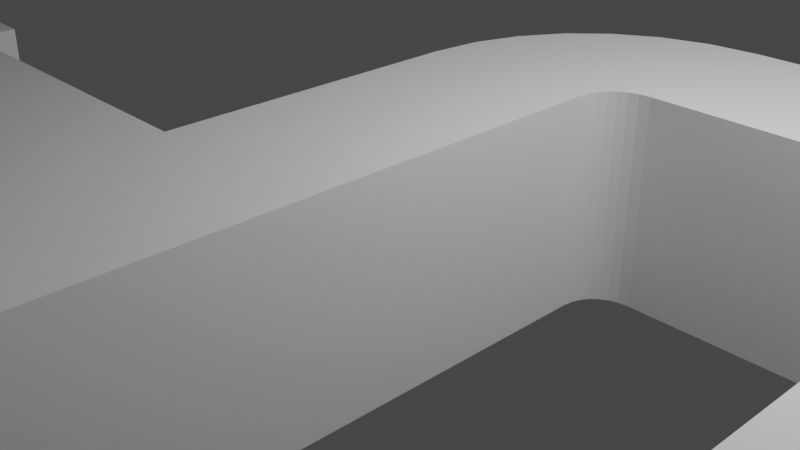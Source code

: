 # Source: Maze07.blend  (saved by Blender 3.4.6; exported with 4.5.12 LTS)
import bpy
from mathutils import Matrix  # noqa: F401  (used for matrix-valued properties, if any)

bpy.ops.wm.read_factory_settings(use_empty=True)
scene = bpy.context.scene
scene.name = 'Scene'

# ---- collections
col_collection = bpy.data.collections.new('Collection'); scene.collection.children.link(col_collection)
col_pieces = bpy.data.collections.new('Pieces'); scene.collection.children.link(col_pieces)

# ---- world
world_world = bpy.data.worlds.new('World'); scene.world = world_world
world_world.use_nodes = True; world_world.node_tree.nodes.clear()
_N = world_world.node_tree.nodes; _L = world_world.node_tree.links
n0 = _N.new('ShaderNodeOutputWorld'); n0.name = 'World Output'; n0.location = (300, 300)
n1 = _N.new('ShaderNodeBackground'); n1.name = 'Background'; n1.location = (10, 300)
n1.inputs[0].default_value = (0.05088, 0.05088, 0.05088, 1.0)
_L.new(n1.outputs[0], n0.inputs[0])
n0.is_active_output = True
world_world.color = (0.05088, 0.05088, 0.05088)
world_world.use_sun_shadow = False
world_world.sun_shadow_jitter_overblur = 0.0

# ---- cameras
cam_camera = bpy.data.cameras.new('Camera')
cam_camera.clip_end = 100.0
cam_camera.ortho_scale = 7.314

# ---- lights
light_light = bpy.data.lights.new('Light', 'POINT')
light_light.transmission_factor = 0.0
light_light.energy = 1000.0
light_light.shadow_soft_size = 0.1
light_light.shadow_maximum_resolution = 0.006
light_light.use_absolute_resolution = True

# ---- meshes
me_plane_001 = bpy.data.meshes.new('Plane.001')
me_plane_001.from_pydata([(1.0, 1.5, 1.2), (0.0, 1.5, 1.2), (1.0, 1.5, 1.2), (0.0, 1.5, 1.2), (1.0, 0.0, 1.2), (0.0, 0.0, 1.2), (1.0, 1.5, 0.0), (1.0, 1.5, 0.0), (1.0, 0.0, 0.0)], [], [(0, 1, 3, 2), (6, 0, 2, 7), (0, 4, 5, 1), (6, 8, 4, 0)])
_uv = me_plane_001.uv_layers.new(name='UVMap')
_uv.uv.foreach_set('vector', [1.0, 1.0, 1.0, 1.0, 1.0, 1.0, 1.0, 1.0, 1.0, 1.0, 1.0, 1.0, 1.0, 1.0, 1.0, 1.0, 1.0, 1.0, 1.0, 0.5, 1.0, 0.5, 1.0, 1.0, 1.0, 1.0, 1.0, 0.5, 1.0, 0.5, 1.0, 1.0])
me_plane_001.update()
me_plane_005 = bpy.data.meshes.new('Plane.005')
me_plane_005.from_pydata([(1.0, 1.5, 1.2), (0.0, 1.5, 1.2), (1.0, 1.5, 1.2), (0.0, 1.5, 1.2), (1.0, 0.0, 1.2), (0.0, 0.0, 1.2), (1.0, 1.5, 0.0), (1.0, 1.5, 0.0), (1.0, 0.0, 0.0)], [], [(0, 1, 3, 2), (6, 0, 2, 7), (0, 4, 5, 1), (6, 8, 4, 0)])
_uv = me_plane_005.uv_layers.new(name='UVMap')
_uv.uv.foreach_set('vector', [1.0, 1.0, 1.0, 1.0, 1.0, 1.0, 1.0, 1.0, 1.0, 1.0, 1.0, 1.0, 1.0, 1.0, 1.0, 1.0, 1.0, 1.0, 1.0, 0.5, 1.0, 0.5, 1.0, 1.0, 1.0, 1.0, 1.0, 0.5, 1.0, 0.5, 1.0, 1.0])
me_plane_005.update()
me_plane_007 = bpy.data.meshes.new('Plane.007')
me_plane_007.from_pydata([(1.0, 1.5, 1.2), (0.0, 1.5, 1.2), (1.0, 1.5, 1.2), (0.0, 1.5, 1.2), (1.0, 0.0, 1.2), (0.0, 0.0, 1.2), (1.0, 1.5, 0.0), (1.0, 1.5, 0.0), (1.0, 0.0, 0.0)], [], [(0, 1, 3, 2), (6, 0, 2, 7), (0, 4, 5, 1), (6, 8, 4, 0)])
_uv = me_plane_007.uv_layers.new(name='UVMap')
_uv.uv.foreach_set('vector', [1.0, 1.0, 1.0, 1.0, 1.0, 1.0, 1.0, 1.0, 1.0, 1.0, 1.0, 1.0, 1.0, 1.0, 1.0, 1.0, 1.0, 1.0, 1.0, 0.5, 1.0, 0.5, 1.0, 1.0, 1.0, 1.0, 1.0, 0.5, 1.0, 0.5, 1.0, 1.0])
me_plane_007.update()
me_plane_008 = bpy.data.meshes.new('Plane.008')
me_plane_008.from_pydata([(1.0, 1.5, 1.2), (0.0, 1.5, 1.2), (1.0, 1.5, 1.2), (0.0, 1.5, 1.2), (1.0, 0.0, 1.2), (0.0, 0.0, 1.2), (1.0, 1.5, 0.0), (1.0, 1.5, 0.0), (1.0, 0.0, 0.0)], [], [(0, 1, 3, 2), (6, 0, 2, 7), (0, 4, 5, 1), (6, 8, 4, 0)])
_uv = me_plane_008.uv_layers.new(name='UVMap')
_uv.uv.foreach_set('vector', [1.0, 1.0, 1.0, 1.0, 1.0, 1.0, 1.0, 1.0, 1.0, 1.0, 1.0, 1.0, 1.0, 1.0, 1.0, 1.0, 1.0, 1.0, 1.0, 0.5, 1.0, 0.5, 1.0, 1.0, 1.0, 1.0, 1.0, 0.5, 1.0, 0.5, 1.0, 1.0])
me_plane_008.update()
me_plane_002 = bpy.data.meshes.new('Plane.002')
me_plane_002.from_pydata([(1.0, -1.5, 1.2), (0.0, -1.5, 1.2), (1.0, -1.5, 0.0), (-1.0, -1.5, 1.2), (-1.0, -1.5, 0.0), (1.0, -1.5, -1.2), (0.0, -1.5, -1.2), (-1.0, -1.5, -1.2), (1.5, 1.0, 1.2), (1.5, 0.0, 1.2), (1.5, 1.0, 0.0), (1.5, -1.0, 1.2), (1.5, -1.0, 0.0), (1.5, 1.0, -1.2), (1.5, 0.0, -1.2), (1.5, -1.0, -1.2), (1.014, -1.37, 1.2), (1.051, -1.264, 1.2), (1.105, -1.176, 1.2), (1.176, -1.105, 1.2), (1.264, -1.051, 1.2), (1.37, -1.014, 1.2), (1.014, -1.37, -9.766e-09), (1.051, -1.264, -2.389e-08), (1.105, -1.176, -4.688e-08), (1.176, -1.105, -5.544e-08), (1.264, -1.051, -6.354e-08), (1.37, -1.014, -7.021e-08), (1.014, -1.37, -1.2), (1.051, -1.264, -1.2), (1.105, -1.176, -1.2), (1.176, -1.105, -1.2), (1.264, -1.051, -1.2), (1.37, -1.014, -1.2), (0.03856, -1.15, -1.2), (0.1489, -0.8315, -1.2), (0.3232, -0.5534, -1.2), (0.5534, -0.3232, -1.2), (0.8315, -0.1489, -1.2), (1.15, -0.03856, -1.2), (-0.9369, -0.9298, -1.2), (-0.7529, -0.3995, -1.2), (-0.459, 0.06958, -1.2), (-0.06958, 0.459, -1.2), (0.3995, 0.7529, -1.2), (0.9298, 0.9369, -1.2), (-0.9369, -0.9298, 1.451e-08), (-0.7529, -0.3995, 2.863e-08), (-0.459, 0.06958, 4.878e-08), (-0.06958, 0.459, 5.355e-08), (0.3995, 0.7529, 5.88e-08), (0.9298, 0.9369, 6.547e-08), (-0.9369, -0.9298, 1.2), (-0.7529, -0.3995, 1.2), (-0.459, 0.06958, 1.2), (-0.06958, 0.459, 1.2), (0.3995, 0.7529, 1.2), (0.9298, 0.9369, 1.2), (1.15, -0.03856, 1.2), (0.8315, -0.1489, 1.2), (0.5534, -0.3232, 1.2), (0.3232, -0.5534, 1.2), (0.1489, -0.8315, 1.2), (0.03856, -1.15, 1.2)], [], [(9, 58, 57, 8), (8, 57, 51, 10), (10, 51, 45, 13), (13, 45, 39, 14), (14, 39, 33, 15), (15, 33, 27, 12), (12, 27, 21, 11), (11, 21, 58, 9), (27, 26, 20, 21), (26, 25, 19, 20), (25, 24, 18, 19), (24, 23, 17, 18), (23, 22, 16, 17), (22, 2, 0, 16), (33, 32, 26, 27), (32, 31, 25, 26), (31, 30, 24, 25), (30, 29, 23, 24), (29, 28, 22, 23), (28, 5, 2, 22), (39, 38, 32, 33), (38, 37, 31, 32), (37, 36, 30, 31), (36, 35, 29, 30), (35, 34, 28, 29), (34, 6, 5, 28), (45, 44, 38, 39), (44, 43, 37, 38), (43, 42, 36, 37), (42, 41, 35, 36), (41, 40, 34, 35), (40, 7, 6, 34), (51, 50, 44, 45), (50, 49, 43, 44), (49, 48, 42, 43), (48, 47, 41, 42), (47, 46, 40, 41), (46, 4, 7, 40), (57, 56, 50, 51), (56, 55, 49, 50), (55, 54, 48, 49), (54, 53, 47, 48), (53, 52, 46, 47), (52, 3, 4, 46), (58, 59, 56, 57), (59, 60, 55, 56), (60, 61, 54, 55), (61, 62, 53, 54), (62, 63, 52, 53), (63, 1, 3, 52), (21, 20, 59, 58), (20, 19, 60, 59), (19, 18, 61, 60), (18, 17, 62, 61), (17, 16, 63, 62), (16, 0, 1, 63)])
_uv = me_plane_002.uv_layers.new(name='UVMap')
_uv.uv.foreach_set('vector', [0.0, 0.0, 0.0, 0.0, 0.0, 0.0, 0.0, 0.0, 0.0, 0.0, 0.0, 0.0, 0.0, 0.0, 0.0, 0.0, 0.0, 0.0, 0.0, 0.0, 0.0, 0.0, 0.0, 0.0, 0.0, 0.0, 0.0, 0.0, 0.0, 0.0, 0.0, 0.0, 0.0, 0.0, 0.0, 0.0, 0.0, 0.0, 0.0, 0.0, 0.0, 0.0, 0.0, 0.0, 0.0, 0.0, 0.0, 0.0, 0.0, 0.0, 0.0, 0.0, 0.0, 0.0, 0.0, 0.0, 0.0, 0.0, 0.0, 0.0, 0.0, 0.0, 0.0, 0.0, 0.0, 0.0, 0.0, 0.0, 0.0, 0.0, 0.0, 0.0, 0.0, 0.0, 0.0, 0.0, 0.0, 0.0, 0.0, 0.0, 0.0, 0.0, 0.0, 0.0, 0.0, 0.0, 0.0, 0.0, 0.0, 0.0, 0.0, 0.0, 0.0, 0.0, 0.0, 0.0, 0.0, 0.0, 0.0, 0.0, 0.0, 0.0, 0.0, 0.0, 0.0, 0.0, 0.0, 0.0, 0.0, 0.0, 0.0, 0.0, 0.0, 0.0, 0.0, 0.0, 0.0, 0.0, 0.0, 0.0, 0.0, 0.0, 0.0, 0.0, 0.0, 0.0, 0.0, 0.0, 0.0, 0.0, 0.0, 0.0, 0.0, 0.0, 0.0, 0.0, 0.0, 0.0, 0.0, 0.0, 0.0, 0.0, 0.0, 0.0, 0.0, 0.0, 0.0, 0.0, 0.0, 0.0, 0.0, 0.0, 0.0, 0.0, 0.0, 0.0, 0.0, 0.0, 0.0, 0.0, 0.0, 0.0, 0.0, 0.0, 0.0, 0.0, 0.0, 0.0, 0.0, 0.0, 0.0, 0.0, 0.0, 0.0, 0.0, 0.0, 0.0, 0.0, 0.0, 0.0, 0.0, 0.0, 0.0, 0.0, 0.0, 0.0, 0.0, 0.0, 0.0, 0.0, 0.0, 0.0, 0.0, 0.0, 0.0, 0.0, 0.0, 0.0, 0.0, 0.0, 0.0, 0.0, 0.0, 0.0, 0.0, 0.0, 0.0, 0.0, 0.0, 0.0, 0.0, 0.0, 0.0, 0.0, 0.0, 0.0, 0.0, 0.0, 0.0, 0.0, 0.0, 0.0, 0.0, 0.0, 0.0, 0.0, 0.0, 0.0, 0.0, 0.0, 0.0, 0.0, 0.0, 0.0, 0.0, 0.0, 0.0, 0.0, 0.0, 0.0, 0.0, 0.0, 0.0, 0.0, 0.0, 0.0, 0.0, 0.0, 0.0, 0.0, 0.0, 0.0, 0.0, 0.0, 0.0, 0.0, 0.0, 0.0, 0.0, 0.0, 0.0, 0.0, 0.0, 0.0, 0.0, 0.0, 0.0, 0.0, 0.0, 0.0, 0.0, 0.0, 0.0, 0.0, 0.0, 0.0, 0.0, 0.0, 0.0, 0.0, 0.0, 0.0, 0.0, 0.0, 0.0, 0.0, 0.0, 0.0, 0.0, 0.0, 0.0, 0.0, 0.0, 0.0, 0.0, 0.0, 0.0, 0.0, 0.0, 0.0, 0.0, 0.0, 0.0, 0.0, 0.0, 0.0, 0.0, 0.0, 0.0, 0.0, 0.0, 0.0, 0.0, 0.0, 0.0, 0.0, 0.0, 0.0, 0.0, 0.0, 0.0, 0.0, 0.0, 0.0, 0.0, 0.0, 0.0, 0.0, 0.0, 0.0, 0.0, 0.0, 0.0, 0.0, 0.0, 0.0, 0.0, 0.0, 0.0, 0.0, 0.0, 0.0, 0.0, 0.0, 0.0, 0.0, 0.0, 0.0, 0.0, 0.0, 0.0, 0.0, 0.0, 0.0, 0.0, 0.0, 0.0, 0.0, 0.0, 0.0, 0.0, 0.0, 0.0, 0.0, 0.0, 0.0, 0.0, 0.0, 0.0, 0.0, 0.0, 0.0, 0.0, 0.0, 0.0, 0.0, 0.0, 0.0, 0.0, 0.0, 0.0, 0.0, 0.0, 0.0, 0.0, 0.0, 0.0, 0.0, 0.0, 0.0, 0.0, 0.0, 0.0, 0.0, 0.0, 0.0, 0.0, 0.0, 0.0, 0.0, 0.0, 0.0, 0.0, 0.0, 0.0, 0.0, 0.0, 0.0, 0.0, 0.0, 0.0, 0.0, 0.0, 0.0, 0.0, 0.0, 0.0, 0.0, 0.0, 0.0, 0.0, 0.0, 0.0, 0.0, 0.0, 0.0, 0.0, 0.0, 0.0, 0.0, 0.0, 0.0, 0.0, 0.0, 0.0, 0.0, 0.0, 0.0, 0.0, 0.0, 0.0, 0.0, 0.0, 0.0, 0.0, 0.0, 0.0, 0.0])
me_plane_002.update()
me_plane = bpy.data.meshes.new('Plane')
me_plane.from_pydata([(1.0, 1.5, 1.2), (0.0, 1.5, 1.2), (1.0, 1.5, 1.2), (0.0, 1.5, 1.2), (1.0, 0.0, 1.2), (0.0, 0.0, 1.2), (1.0, 1.5, 0.0), (1.0, 1.5, 0.0), (1.0, 0.0, 0.0)], [], [(0, 1, 3, 2), (6, 0, 2, 7), (0, 4, 5, 1), (6, 8, 4, 0)])
_uv = me_plane.uv_layers.new(name='UVMap')
_uv.uv.foreach_set('vector', [1.0, 1.0, 1.0, 1.0, 1.0, 1.0, 1.0, 1.0, 1.0, 1.0, 1.0, 1.0, 1.0, 1.0, 1.0, 1.0, 1.0, 1.0, 1.0, 0.5, 1.0, 0.5, 1.0, 1.0, 1.0, 1.0, 1.0, 0.5, 1.0, 0.5, 1.0, 1.0])
me_plane.update()
me_plane_003 = bpy.data.meshes.new('Plane.003')
me_plane_003.from_pydata([(-1.0, -1.0, -1.2), (1.0, -1.0, -1.2), (-1.0, 1.0, -1.2), (1.0, 1.0, -1.2), (-1.0, -1.5, -1.2), (1.0, -1.5, -1.2), (-1.5, -1.0, -1.2), (-1.5, 1.0, -1.2), (-1.0, -1.0, 1.2), (1.0, -1.0, 1.2), (-1.0, 1.0, 1.2), (1.0, 1.0, 1.2), (-1.0, -1.5, 1.2), (1.0, -1.5, 1.2), (-1.5, -1.0, 1.2), (-1.5, 1.0, 1.2)], [], [(0, 1, 3, 2), (1, 0, 4, 5), (0, 2, 7, 6), (8, 10, 11, 9), (9, 13, 12, 8), (8, 14, 15, 10), (2, 10, 15, 7), (3, 11, 10, 2), (1, 9, 11, 3), (5, 13, 9, 1), (0, 8, 12, 4), (6, 14, 8, 0)])
_uv = me_plane_003.uv_layers.new(name='UVMap')
_uv.uv.foreach_set('vector', [0.0, 0.0, 1.0, 0.0, 1.0, 1.0, 0.0, 1.0, 1.0, 0.0, 0.0, 0.0, 0.0, 0.0, 1.0, 0.0, 0.0, 0.0, 0.0, 1.0, 0.0, 1.0, 0.0, 0.0, 0.0, 0.0, 0.0, 1.0, 1.0, 1.0, 1.0, 0.0, 1.0, 0.0, 1.0, 0.0, 0.0, 0.0, 0.0, 0.0, 0.0, 0.0, 0.0, 0.0, 0.0, 1.0, 0.0, 1.0, 0.0, 1.0, 0.0, 1.0, 0.0, 1.0, 0.0, 1.0, 1.0, 1.0, 1.0, 1.0, 0.0, 1.0, 0.0, 1.0, 1.0, 0.0, 1.0, 0.0, 1.0, 1.0, 1.0, 1.0, 1.0, 0.0, 1.0, 0.0, 1.0, 0.0, 1.0, 0.0, 0.0, 0.0, 0.0, 0.0, 0.0, 0.0, 0.0, 0.0, 0.0, 0.0, 0.0, 0.0, 0.0, 0.0, 0.0, 0.0])
me_plane_003.update()
me_plane_004 = bpy.data.meshes.new('Plane.004')
me_plane_004.from_pydata([(-1.0, 1.5, 0.0), (-1.0, 0.0, 0.0), (-1.0, -1.0, 0.0), (0.0, 1.5, -1.2), (0.0, 0.0, -1.2), (-1.0, 1.5, -1.2), (-1.0, 0.0, -1.2), (0.0, -1.0, -1.2), (-1.0, -1.0, -1.2), (0.0, -1.0, 0.0)], [], [(5, 6, 4, 3), (0, 1, 6, 5), (8, 7, 4, 6), (2, 8, 6, 1), (8, 2, 9, 7)])
_uv = me_plane_004.uv_layers.new(name='UVMap')
_uv.uv.foreach_set('vector', [1.0, 1.0, 1.0, 0.5, 1.0, 0.5, 1.0, 1.0, 1.0, 1.0, 1.0, 0.5, 1.0, 0.5, 1.0, 1.0, 1.0, 1.0, 1.0, 1.0, 1.0, 0.5, 1.0, 0.5, 1.0, 1.0, 1.0, 1.0, 1.0, 0.5, 1.0, 0.5, 1.0, 1.0, 1.0, 1.0, 1.0, 1.0, 1.0, 1.0])
me_plane_004.update()
me_plane_006 = bpy.data.meshes.new('Plane.006')
me_plane_006.from_pydata([(1.0, 1.5, 1.2), (-1.0, 1.5, 1.2), (1.0, 1.5, 1.2), (0.0, 1.5, 1.2), (1.0, 0.0, 1.2), (-1.0, 0.0, 1.2), (1.0, 1.5, 0.0), (1.0, 1.5, 0.0), (1.0, 0.0, 0.0), (1.0, 1.0, 1.2), (-1.0, 1.0, 1.2), (1.0, 1.0, 1.192e-07), (-1.5, 0.0, 1.2), (-1.5, 1.0, 1.2), (-1.0, 1.5, 0.0), (-1.0, 1.0, 0.0), (-1.5, 1.0, 0.0)], [], [(0, 1, 3, 2), (6, 0, 2, 7), (9, 4, 5, 10), (11, 8, 4, 9), (6, 11, 9, 0), (0, 9, 10, 1), (10, 5, 12, 13), (10, 13, 16, 15), (1, 10, 15, 14)])
_uv = me_plane_006.uv_layers.new(name='UVMap')
_uv.uv.foreach_set('vector', [1.0, 1.0, 1.0, 1.0, 1.0, 1.0, 1.0, 1.0, 1.0, 1.0, 1.0, 1.0, 1.0, 1.0, 1.0, 1.0, 1.0, 0.825, 1.0, 0.5, 1.0, 0.5, 1.0, 0.825, 1.0, 0.825, 1.0, 0.5, 1.0, 0.5, 1.0, 0.825, 1.0, 1.0, 1.0, 0.825, 1.0, 0.825, 1.0, 1.0, 1.0, 1.0, 1.0, 0.825, 1.0, 0.825, 1.0, 1.0, 1.0, 0.825, 1.0, 0.5, 1.0, 0.5, 1.0, 0.825, 1.0, 0.825, 1.0, 0.825, 1.0, 0.825, 1.0, 0.825, 1.0, 1.0, 1.0, 0.825, 1.0, 0.825, 1.0, 1.0])
me_plane_006.update()
me_plane_009 = bpy.data.meshes.new('Plane.009')
me_plane_009.from_pydata([(-1.0, 1.5, 1.2), (0.0, 1.5, 1.2), (-1.0, 0.0, 1.2), (-1.0, 1.0, 1.2), (-1.5, 0.0, 1.2), (-1.5, 1.0, 1.2), (-1.0, 1.5, 0.0), (-1.0, 1.0, 0.0), (-1.5, 1.0, 0.0), (0.0, 1.5, 1.2), (0.0, 0.0, 1.2), (0.0, 1.0, 1.2)], [], [(9, 0, 1), (11, 10, 2, 3), (9, 11, 3, 0), (3, 2, 4, 5), (3, 5, 8, 7), (0, 3, 7, 6)])
_uv = me_plane_009.uv_layers.new(name='UVMap')
_uv.uv.foreach_set('vector', [1.0, 1.0, 1.0, 1.0, 1.0, 1.0, 1.0, 0.825, 1.0, 0.5, 1.0, 0.5, 1.0, 0.825, 1.0, 1.0, 1.0, 0.825, 1.0, 0.825, 1.0, 1.0, 1.0, 0.825, 1.0, 0.5, 1.0, 0.5, 1.0, 0.825, 1.0, 0.825, 1.0, 0.825, 1.0, 0.825, 1.0, 0.825, 1.0, 1.0, 1.0, 0.825, 1.0, 0.825, 1.0, 1.0])
me_plane_009.update()

# ---- objects
ob_light = bpy.data.objects.new('Light', light_light)
ob_camera = bpy.data.objects.new('Camera', cam_camera)
ob_straight_001 = bpy.data.objects.new('Straight.001', me_plane_001)
ob_straight_003 = bpy.data.objects.new('Straight.003', me_plane_005)
ob_straight_004 = bpy.data.objects.new('Straight.004', me_plane_007)
ob_straight_005 = bpy.data.objects.new('Straight.005', me_plane_008)
ob_corner_curved = bpy.data.objects.new('Corner_Curved', me_plane_002)
ob_straight = bpy.data.objects.new('Straight', me_plane)
ob_corner_square = bpy.data.objects.new('Corner_Square', me_plane_003)
ob_dead_end = bpy.data.objects.new('Dead_End', me_plane_004)
ob_t_junction = bpy.data.objects.new('T_Junction', me_plane_006)
ob_cross_road = bpy.data.objects.new('Cross_Road', me_plane_009)

# ---- transforms, parenting, visibility, modifiers, constraints
ob_light.location = (4.076, 1.005, 5.904)
ob_light.rotation_euler = (0.6503, 0.05522, 1.866)
ob_light.lock_rotations_4d = False
ob_light.empty_display_type = 'ARROWS'
ob_light.color = (0.0, 0.0, 0.0, 0.0)
ob_light.lineart.crease_threshold = 0.0
ob_camera.location = (7.359, -6.926, 4.958)
ob_camera.rotation_euler = (1.109, 0.0, 0.8149)
ob_camera.lock_rotations_4d = False
ob_camera.empty_display_type = 'ARROWS'
ob_camera.color = (0.0, 0.0, 0.0, 0.0)
ob_camera.display_type = 'WIRE'
ob_camera.lineart.crease_threshold = 0.0
ob_straight_001.location = (3.0, 3.0, 0.0)
ob_straight_001.rotation_euler = (0.0, -0.0, -1.571)
_m = ob_straight_001.modifiers.new('Mirror', 'MIRROR')
_m.use_axis = (True, True, True)
_m.use_clip = True
ob_straight_003.location = (6.0, 0.0, 0.0)
_m = ob_straight_003.modifiers.new('Mirror', 'MIRROR')
_m.use_axis = (True, True, True)
_m.use_clip = True
ob_straight_004.location = (0.0, -6.0, 0.0)
_m = ob_straight_004.modifiers.new('Mirror', 'MIRROR')
_m.use_axis = (True, True, True)
_m.use_clip = True
ob_straight_005.location = (-3.0, -3.0, 0.0)
ob_straight_005.rotation_euler = (0.0, -0.0, -1.571)
_m = ob_straight_005.modifiers.new('Mirror', 'MIRROR')
_m.use_axis = (True, True, True)
_m.use_clip = True
ob_corner_curved.location = (0.0, 3.0, 0.0)
ob_straight.location = (0.0, 0.0, 0.0)
_m = ob_straight.modifiers.new('Mirror', 'MIRROR')
_m.use_axis = (True, True, True)
_m.use_clip = True
ob_corner_square.location = (6.0, 3.0, 0.0)
ob_dead_end.location = (6.0, -3.0, 0.0)
_m = ob_dead_end.modifiers.new('Mirror', 'MIRROR')
_m.use_axis = (True, False, True)
_m.use_clip = True
ob_t_junction.location = (0.0, -3.0, 0.0)
_m = ob_t_junction.modifiers.new('Mirror', 'MIRROR')
_m.use_axis = (False, True, True)
_m.use_clip = True
ob_cross_road.location = (-6.0, -3.0, 0.0)
_m = ob_cross_road.modifiers.new('Mirror', 'MIRROR')
_m.use_axis = (False, True, True)
_m.use_clip = True
_m = ob_cross_road.modifiers.new('Mirror.001', 'MIRROR')
_m.use_clip = True

# ---- collection membership
col_collection.objects.link(ob_light)
col_collection.objects.link(ob_camera)
col_collection.objects.link(ob_straight_001)
col_collection.objects.link(ob_straight_003)
col_collection.objects.link(ob_straight_004)
col_collection.objects.link(ob_straight_005)
col_pieces.objects.link(ob_corner_curved)
col_pieces.objects.link(ob_straight)
col_pieces.objects.link(ob_corner_square)
col_pieces.objects.link(ob_dead_end)
col_pieces.objects.link(ob_t_junction)
col_pieces.objects.link(ob_cross_road)

# ---- scene / render settings (as saved in the file)
scene.camera = ob_camera
scene.frame_start = 1; scene.frame_end = 250; scene.frame_set(1)
scene.render.engine = 'BLENDER_EEVEE_NEXT'
scene.cycles.sampling_pattern = 'TABULATED_SOBOL'
scene.cycles.use_light_tree = False
scene.view_settings.view_transform = 'Filmic'
bpy.context.view_layer.update()
